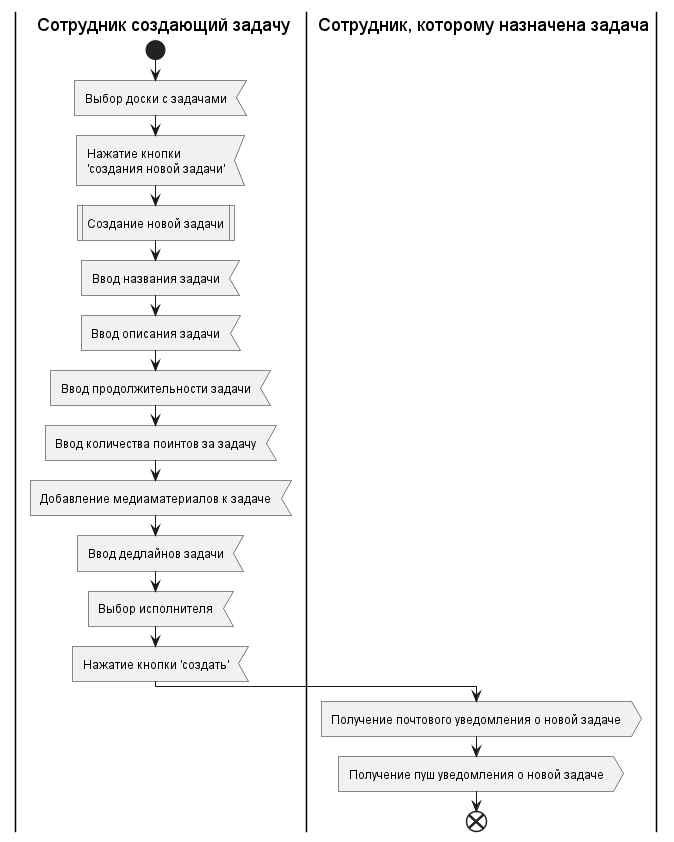

The diagram above was rendered by PlantUML. Its source (embedded in the PNG):
@startuml creatingTask
'https://plantuml.com/activity-diagram-beta

|C1| Сотрудник создающий задачу
|С2| Сотрудник, которому назначена задача
|C1|
start
    :Выбор доски с задачами<
    :Нажатие кнопки\n'создания новой задачи'<
    :Создание новой задачи|
    :Ввод названия задачи<
    :Ввод описания задачи<
    :Ввод продолжительности задачи<
    :Ввод количества поинтов за задачу<
    :Добавление медиаматериалов к задаче<
    :Ввод дедлайнов задачи<
    :Выбор исполнителя<
    :Нажатие кнопки 'создать'<
    |С2|
    :Получение почтового уведомления о новой задаче>
    :Получение пуш уведомления о новой задаче>
end



@enduml